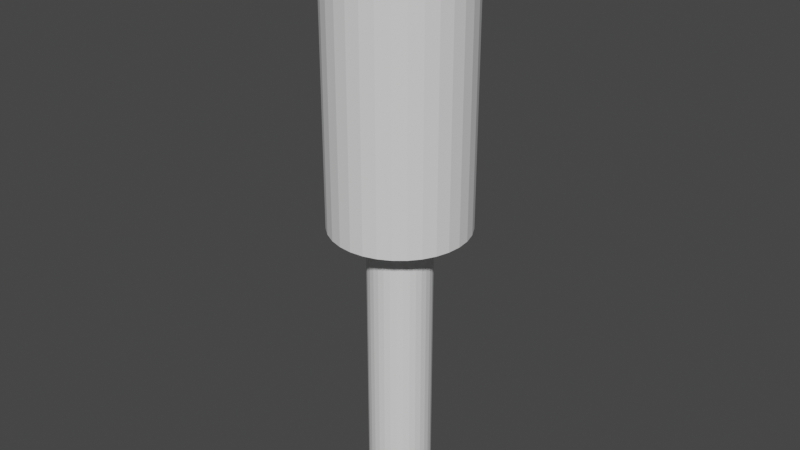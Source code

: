 # Source: mesale2.blend  (saved by Blender 2.83.19; exported with 4.5.12 LTS)
import bpy
from mathutils import Matrix  # noqa: F401  (used for matrix-valued properties, if any)

bpy.ops.wm.read_factory_settings(use_empty=True)
scene = bpy.context.scene
scene.name = 'Scene'

# ---- collections
col_collection = bpy.data.collections.new('Collection'); scene.collection.children.link(col_collection)

# ---- world
world_world = bpy.data.worlds.new('World'); scene.world = world_world
world_world.use_nodes = True; world_world.node_tree.nodes.clear()
_N = world_world.node_tree.nodes; _L = world_world.node_tree.links
n0 = _N.new('ShaderNodeOutputWorld'); n0.name = 'World Output'; n0.location = (300, 300)
n1 = _N.new('ShaderNodeBackground'); n1.name = 'Background'; n1.location = (10, 300)
n1.inputs[0].default_value = (0.05088, 0.05088, 0.05088, 1.0)
_L.new(n1.outputs[0], n0.inputs[0])
n0.is_active_output = True
world_world.color = (0.05088, 0.05088, 0.05088)
world_world.use_sun_shadow = False
world_world.sun_shadow_jitter_overblur = 0.0

# ---- meshes
me_circle = bpy.data.meshes.new('Circle')
me_circle.from_pydata([(-3.074e-09, 0.02989, 0.0), (-0.005831, 0.02932, 0.0), (-0.01144, 0.02762, 0.0), (-0.01661, 0.02485, 0.0), (-0.02114, 0.02114, 0.0), (-0.02485, 0.01661, 0.0), (-0.02762, 0.01144, 0.0), (-0.02932, 0.005831, 0.0), (-0.02989, 1.239e-08, 0.0), (-0.02932, -0.005831, 0.0), (-0.02762, -0.01144, 0.0), (-0.02485, -0.01661, 0.0), (-0.02114, -0.02114, 0.0), (-0.01661, -0.02485, 0.0), (-0.01144, -0.02762, 0.0), (-0.005831, -0.02932, 0.0), (6.665e-09, -0.02989, 0.0), (0.005831, -0.02932, 0.0), (0.01144, -0.02762, 0.0), (0.01661, -0.02485, 0.0), (0.02114, -0.02114, 0.0), (0.02485, -0.01661, 0.0), (0.02762, -0.01144, 0.0), (0.02932, -0.005831, 0.0), (0.02989, 3.9e-08, 0.0), (0.02932, 0.005831, 0.0), (0.02762, 0.01144, 0.0), (0.02485, 0.01661, 0.0), (0.02114, 0.02114, 0.0), (0.01661, 0.02485, 0.0), (0.01144, 0.02762, 0.0), (0.005831, 0.02932, 0.0), (-3.074e-09, 0.02989, 0.1), (-0.005831, 0.02932, 0.1), (-0.01144, 0.02762, 0.1), (-0.01661, 0.02485, 0.1), (-0.02114, 0.02114, 0.1), (-0.02485, 0.01661, 0.1), (-0.02762, 0.01144, 0.1), (-0.02932, 0.005831, 0.1), (-0.02989, 1.239e-08, 0.1), (-0.02932, -0.005831, 0.1), (-0.02762, -0.01144, 0.1), (-0.02485, -0.01661, 0.1), (-0.02114, -0.02114, 0.1), (-0.01661, -0.02485, 0.1), (-0.01144, -0.02762, 0.1), (-0.005831, -0.02932, 0.1), (6.665e-09, -0.02989, 0.1), (0.005831, -0.02932, 0.1), (0.01144, -0.02762, 0.1), (0.01661, -0.02485, 0.1), (0.02114, -0.02114, 0.1), (0.02485, -0.01661, 0.1), (0.02762, -0.01144, 0.1), (0.02932, -0.005831, 0.1), (0.02989, 3.9e-08, 0.1), (0.02932, 0.005831, 0.1), (0.02762, 0.01144, 0.1), (0.02485, 0.01661, 0.1), (0.02114, 0.02114, 0.1), (0.01661, 0.02485, 0.1), (0.01144, 0.02762, 0.1), (0.005831, 0.02932, 0.1), (-5.652e-11, 0.06481, 0.1), (-0.01264, 0.06356, 0.1), (-0.0248, 0.05987, 0.1), (-0.036, 0.05388, 0.1), (-0.04582, 0.04582, 0.1), (-0.05388, 0.036, 0.1), (-0.05987, 0.0248, 0.1), (-0.06356, 0.01264, 0.1), (-0.06481, 4.099e-09, 0.1), (-0.06356, -0.01264, 0.1), (-0.05987, -0.0248, 0.1), (-0.05388, -0.036, 0.1), (-0.04582, -0.04582, 0.1), (-0.036, -0.05388, 0.1), (-0.0248, -0.05987, 0.1), (-0.01264, -0.06356, 0.1), (2.106e-08, -0.06481, 0.1), (0.01264, -0.06356, 0.1), (0.0248, -0.05987, 0.1), (0.036, -0.05388, 0.1), (0.04582, -0.04582, 0.1), (0.05388, -0.036, 0.1), (0.05987, -0.0248, 0.1), (0.06356, -0.01264, 0.1), (0.06481, 6.178e-08, 0.1), (0.06356, 0.01264, 0.1), (0.05987, 0.0248, 0.1), (0.05388, 0.036, 0.1), (0.04582, 0.04582, 0.1), (0.036, 0.05388, 0.1), (0.0248, 0.05987, 0.1), (0.01264, 0.06356, 0.1), (-5.652e-11, 0.06481, 0.2), (-0.01264, 0.06356, 0.2), (-0.0248, 0.05987, 0.2), (-0.036, 0.05388, 0.2), (-0.04582, 0.04582, 0.2), (-0.05388, 0.036, 0.2), (-0.05987, 0.0248, 0.2), (-0.06356, 0.01264, 0.2), (-0.06481, 4.099e-09, 0.2), (-0.06356, -0.01264, 0.2), (-0.05987, -0.0248, 0.2), (-0.05388, -0.036, 0.2), (-0.04582, -0.04582, 0.2), (-0.036, -0.05388, 0.2), (-0.0248, -0.05987, 0.2), (-0.01264, -0.06356, 0.2), (2.106e-08, -0.06481, 0.2), (0.01264, -0.06356, 0.2), (0.0248, -0.05987, 0.2), (0.036, -0.05388, 0.2), (0.04582, -0.04582, 0.2), (0.05388, -0.036, 0.2), (0.05987, -0.0248, 0.2), (0.06356, -0.01264, 0.2), (0.06481, 6.178e-08, 0.2), (0.06356, 0.01264, 0.2), (0.05987, 0.0248, 0.2), (0.05388, 0.036, 0.2), (0.04582, 0.04582, 0.2), (0.036, 0.05388, 0.2), (0.0248, 0.05987, 0.2), (0.01264, 0.06356, 0.2), (3.076e-05, -0.000881, 0.2)], [], [(7, 39, 38, 6), (21, 53, 52, 20), (8, 40, 39, 7), (22, 54, 53, 21), (9, 41, 40, 8), (23, 55, 54, 22), (10, 42, 41, 9), (24, 56, 55, 23), (11, 43, 42, 10), (25, 57, 56, 24), (12, 44, 43, 11), (26, 58, 57, 25), (13, 45, 44, 12), (27, 59, 58, 26), (14, 46, 45, 13), (1, 33, 32, 0), (28, 60, 59, 27), (15, 47, 46, 14), (2, 34, 33, 1), (29, 61, 60, 28), (16, 48, 47, 15), (3, 35, 34, 2), (30, 62, 61, 29), (17, 49, 48, 16), (4, 36, 35, 3), (31, 63, 62, 30), (18, 50, 49, 17), (5, 37, 36, 4), (0, 32, 63, 31), (19, 51, 50, 18), (6, 38, 37, 5), (20, 52, 51, 19), (37, 69, 68, 36), (32, 64, 95, 63), (51, 83, 82, 50), (38, 70, 69, 37), (52, 84, 83, 51), (39, 71, 70, 38), (53, 85, 84, 52), (40, 72, 71, 39), (54, 86, 85, 53), (41, 73, 72, 40), (55, 87, 86, 54), (42, 74, 73, 41), (56, 88, 87, 55), (43, 75, 74, 42), (57, 89, 88, 56), (44, 76, 75, 43), (58, 90, 89, 57), (45, 77, 76, 44), (59, 91, 90, 58), (46, 78, 77, 45), (33, 65, 64, 32), (60, 92, 91, 59), (47, 79, 78, 46), (34, 66, 65, 33), (61, 93, 92, 60), (48, 80, 79, 47), (35, 67, 66, 34), (62, 94, 93, 61), (49, 81, 80, 48), (36, 68, 67, 35), (63, 95, 94, 62), (50, 82, 81, 49), (72, 104, 103, 71), (86, 118, 117, 85), (73, 105, 104, 72), (87, 119, 118, 86), (74, 106, 105, 73), (88, 120, 119, 87), (75, 107, 106, 74), (89, 121, 120, 88), (76, 108, 107, 75), (90, 122, 121, 89), (77, 109, 108, 76), (91, 123, 122, 90), (78, 110, 109, 77), (65, 97, 96, 64), (92, 124, 123, 91), (79, 111, 110, 78), (66, 98, 97, 65), (93, 125, 124, 92), (80, 112, 111, 79), (67, 99, 98, 66), (94, 126, 125, 93), (81, 113, 112, 80), (68, 100, 99, 67), (95, 127, 126, 94), (82, 114, 113, 81), (69, 101, 100, 68), (64, 96, 127, 95), (83, 115, 114, 82), (70, 102, 101, 69), (84, 116, 115, 83), (71, 103, 102, 70), (85, 117, 116, 84), (107, 128, 106), (121, 128, 120), (108, 128, 107), (122, 128, 121), (109, 128, 108), (123, 128, 122), (110, 128, 109), (97, 128, 96), (124, 128, 123), (111, 128, 110), (98, 128, 97), (125, 128, 124), (112, 128, 111), (99, 128, 98), (126, 128, 125), (113, 128, 112), (100, 128, 99), (127, 128, 126), (114, 128, 113), (101, 128, 100), (96, 128, 127), (115, 128, 114), (102, 128, 101), (116, 128, 115), (103, 128, 102), (117, 128, 116), (104, 128, 103), (118, 128, 117), (105, 128, 104), (119, 128, 118), (106, 128, 105), (120, 128, 119)])
_uv = me_circle.uv_layers.new(name='UVMap')
_uv.uv.foreach_set('vector', [0.0, 0.0, 0.0, 0.0, 0.0, 0.0, 0.0, 0.0, 0.0, 0.0, 0.0, 0.0, 0.0, 0.0, 0.0, 0.0, 0.0, 0.0, 0.0, 0.0, 0.0, 0.0, 0.0, 0.0, 0.0, 0.0, 0.0, 0.0, 0.0, 0.0, 0.0, 0.0, 0.0, 0.0, 0.0, 0.0, 0.0, 0.0, 0.0, 0.0, 0.0, 0.0, 0.0, 0.0, 0.0, 0.0, 0.0, 0.0, 0.0, 0.0, 0.0, 0.0, 0.0, 0.0, 0.0, 0.0, 0.0, 0.0, 0.0, 0.0, 0.0, 0.0, 0.0, 0.0, 0.0, 0.0, 0.0, 0.0, 0.0, 0.0, 0.0, 0.0, 0.0, 0.0, 0.0, 0.0, 0.0, 0.0, 0.0, 0.0, 0.0, 0.0, 0.0, 0.0, 0.0, 0.0, 0.0, 0.0, 0.0, 0.0, 0.0, 0.0, 0.0, 0.0, 0.0, 0.0, 0.0, 0.0, 0.0, 0.0, 0.0, 0.0, 0.0, 0.0, 0.0, 0.0, 0.0, 0.0, 0.0, 0.0, 0.0, 0.0, 0.0, 0.0, 0.0, 0.0, 0.0, 0.0, 0.0, 0.0, 0.0, 0.0, 0.0, 0.0, 0.0, 0.0, 0.0, 0.0, 0.0, 0.0, 0.0, 0.0, 0.0, 0.0, 0.0, 0.0, 0.0, 0.0, 0.0, 0.0, 0.0, 0.0, 0.0, 0.0, 0.0, 0.0, 0.0, 0.0, 0.0, 0.0, 0.0, 0.0, 0.0, 0.0, 0.0, 0.0, 0.0, 0.0, 0.0, 0.0, 0.0, 0.0, 0.0, 0.0, 0.0, 0.0, 0.0, 0.0, 0.0, 0.0, 0.0, 0.0, 0.0, 0.0, 0.0, 0.0, 0.0, 0.0, 0.0, 0.0, 0.0, 0.0, 0.0, 0.0, 0.0, 0.0, 0.0, 0.0, 0.0, 0.0, 0.0, 0.0, 0.0, 0.0, 0.0, 0.0, 0.0, 0.0, 0.0, 0.0, 0.0, 0.0, 0.0, 0.0, 0.0, 0.0, 0.0, 0.0, 0.0, 0.0, 0.0, 0.0, 0.0, 0.0, 0.0, 0.0, 0.0, 0.0, 0.0, 0.0, 0.0, 0.0, 0.0, 0.0, 0.0, 0.0, 0.0, 0.0, 0.0, 0.0, 0.0, 0.0, 0.0, 0.0, 0.0, 0.0, 0.0, 0.0, 0.0, 0.0, 0.0, 0.0, 0.0, 0.0, 0.0, 0.0, 0.0, 0.0, 0.0, 0.0, 0.0, 0.0, 0.0, 0.0, 0.0, 0.0, 0.0, 0.0, 0.0, 0.0, 0.0, 0.0, 0.0, 0.0, 0.0, 0.0, 0.0, 0.0, 0.0, 0.0, 0.0, 0.0, 0.0, 0.0, 0.0, 0.0, 0.0, 0.0, 0.0, 0.0, 0.0, 0.0, 0.0, 0.0, 0.0, 0.0, 0.0, 0.0, 0.0, 0.0, 0.0, 0.0, 0.0, 0.0, 0.0, 0.0, 0.0, 0.0, 0.0, 0.0, 0.0, 0.0, 0.0, 0.0, 0.0, 0.0, 0.0, 0.0, 0.0, 0.0, 0.0, 0.0, 0.0, 0.0, 0.0, 0.0, 0.0, 0.0, 0.0, 0.0, 0.0, 0.0, 0.0, 0.0, 0.0, 0.0, 0.0, 0.0, 0.0, 0.0, 0.0, 0.0, 0.0, 0.0, 0.0, 0.0, 0.0, 0.0, 0.0, 0.0, 0.0, 0.0, 0.0, 0.0, 0.0, 0.0, 0.0, 0.0, 0.0, 0.0, 0.0, 0.0, 0.0, 0.0, 0.0, 0.0, 0.0, 0.0, 0.0, 0.0, 0.0, 0.0, 0.0, 0.0, 0.0, 0.0, 0.0, 0.0, 0.0, 0.0, 0.0, 0.0, 0.0, 0.0, 0.0, 0.0, 0.0, 0.0, 0.0, 0.0, 0.0, 0.0, 0.0, 0.0, 0.0, 0.0, 0.0, 0.0, 0.0, 0.0, 0.0, 0.0, 0.0, 0.0, 0.0, 0.0, 0.0, 0.0, 0.0, 0.0, 0.0, 0.0, 0.0, 0.0, 0.0, 0.0, 0.0, 0.0, 0.0, 0.0, 0.0, 0.0, 0.0, 0.0, 0.0, 0.0, 0.0, 0.0, 0.0, 0.0, 0.0, 0.0, 0.0, 0.0, 0.0, 0.0, 0.0, 0.0, 0.0, 0.0, 0.0, 0.0, 0.0, 0.0, 0.0, 0.0, 0.0, 0.0, 0.0, 0.0, 0.0, 0.0, 0.0, 0.0, 0.0, 0.0, 0.0, 0.0, 0.0, 0.0, 0.0, 0.0, 0.0, 0.0, 0.0, 0.0, 0.0, 0.0, 0.0, 0.0, 0.0, 0.0, 0.0, 0.0, 0.0, 0.0, 0.0, 0.0, 0.0, 0.0, 0.0, 0.0, 0.0, 0.0, 0.0, 0.0, 0.0, 0.0, 0.0, 0.0, 0.0, 0.0, 0.0, 0.0, 0.0, 0.0, 0.0, 0.0, 0.0, 0.0, 0.0, 0.0, 0.0, 0.0, 0.0, 0.0, 0.0, 0.0, 0.0, 0.0, 0.0, 0.0, 0.0, 0.0, 0.0, 0.0, 0.0, 0.0, 0.0, 0.0, 0.0, 0.0, 0.0, 0.0, 0.0, 0.0, 0.0, 0.0, 0.0, 0.0, 0.0, 0.0, 0.0, 0.0, 0.0, 0.0, 0.0, 0.0, 0.0, 0.0, 0.0, 0.0, 0.0, 0.0, 0.0, 0.0, 0.0, 0.0, 0.0, 0.0, 0.0, 0.0, 0.0, 0.0, 0.0, 0.0, 0.0, 0.0, 0.0, 0.0, 0.0, 0.0, 0.0, 0.0, 0.0, 0.0, 0.0, 0.0, 0.0, 0.0, 0.0, 0.0, 0.0, 0.0, 0.0, 0.0, 0.0, 0.0, 0.0, 0.0, 0.0, 0.0, 0.0, 0.0, 0.0, 0.0, 0.0, 0.0, 0.0, 0.0, 0.0, 0.0, 0.0, 0.0, 0.0, 0.0, 0.0, 0.0, 0.0, 0.0, 0.0, 0.0, 0.0, 0.0, 0.0, 0.0, 0.0, 0.0, 0.0, 0.0, 0.0, 0.0, 0.0, 0.0, 0.0, 0.0, 0.0, 0.0, 0.0, 0.0, 0.0, 0.0, 0.0, 0.0, 0.0, 0.0, 0.0, 0.0, 0.0, 0.0, 0.0, 0.0, 0.0, 0.0, 0.0, 0.0, 0.0, 0.0, 0.0, 0.0, 0.0, 0.0, 0.0, 0.0, 0.0, 0.0, 0.0, 0.0, 0.0, 0.0, 0.0, 0.0, 0.0, 0.0, 0.0, 0.0, 0.0, 0.0, 0.0, 0.0, 0.0, 0.0, 0.0, 0.0, 0.0, 0.0, 0.0, 0.0, 0.0, 0.0, 0.0, 0.0, 0.0, 0.0, 0.0, 0.0, 0.0, 0.0, 0.0, 0.0, 0.0, 0.0, 0.0, 0.0, 0.0, 0.0, 0.0, 0.0, 0.0, 0.0, 0.0, 0.0, 0.0, 0.0, 0.0, 0.0, 0.0, 0.0, 0.0, 0.0, 0.0, 0.0, 0.0, 0.0, 0.0, 0.0, 0.0, 0.0, 0.0, 0.0, 0.0, 0.0, 0.0, 0.0, 0.0, 0.0, 0.0, 0.0, 0.0, 0.0, 0.0, 0.0, 0.0, 0.0, 0.0, 0.0, 0.0, 0.0, 0.0, 0.0, 0.0, 0.0, 0.0, 0.0, 0.0, 0.0, 0.0, 0.0, 0.0, 0.0, 0.0, 0.0, 0.0, 0.0, 0.0, 0.0, 0.0, 0.0, 0.0, 0.0, 0.0, 0.0, 0.0, 0.0, 0.0, 0.0, 0.0, 0.0, 0.0, 0.0, 0.0, 0.0, 0.0, 0.0, 0.0, 0.0, 0.0, 0.0, 0.0, 0.0, 0.0, 0.0, 0.0, 0.0, 0.0, 0.0, 0.0, 0.0, 0.0, 0.0, 0.0, 0.0, 0.0, 0.0, 0.0, 0.0, 0.0, 0.0, 0.0, 0.0, 0.0, 0.0, 0.0, 0.0, 0.0, 0.0, 0.0, 0.0, 0.0, 0.0, 0.0, 0.0, 0.0, 0.0, 0.0, 0.0, 0.0, 0.0, 0.0, 0.0, 0.0, 0.0, 0.0, 0.0, 0.0, 0.0, 0.0, 0.0, 0.0, 0.0, 0.0, 0.0, 0.0, 0.0, 0.0, 0.0, 0.0, 0.0, 0.0, 0.0, 0.0, 0.0, 0.0, 0.0, 0.0, 0.0, 0.0, 0.0, 0.0, 0.0, 0.0, 0.0, 0.0, 0.0, 0.0, 0.0, 0.0, 0.0, 0.0, 0.0, 0.0, 0.0, 0.0, 0.0, 0.0, 0.0, 0.0, 0.0, 0.0, 0.0, 0.0, 0.0, 0.0, 0.0, 0.0, 0.0, 0.0, 0.0, 0.0, 0.0, 0.0, 0.0, 0.0, 0.0, 0.0, 0.0, 0.0, 0.0, 0.0, 0.0, 0.0, 0.0, 0.0, 0.0, 0.0, 0.0, 0.0, 0.0, 0.0, 0.0, 0.0, 0.0, 0.0, 0.0, 0.0, 0.0, 0.0, 0.0, 0.0, 0.0, 0.0, 0.0, 0.0, 0.0, 0.0, 0.0, 0.0, 0.0, 0.0, 0.0, 0.0, 0.0, 0.0, 0.0, 0.0, 0.0, 0.0, 0.0, 0.0, 0.0, 0.0, 0.0, 0.0, 0.0, 0.0, 0.0, 0.0, 0.0, 0.0, 0.0, 0.0, 0.0, 0.0, 0.0, 0.0, 0.0, 0.0, 0.0, 0.0, 0.0, 0.0, 0.0, 0.0, 0.0, 0.0, 0.0, 0.0, 0.0, 0.0, 0.0, 0.0, 0.0, 0.0, 0.0, 0.0, 0.0, 0.0, 0.0, 0.0, 0.0, 0.0, 0.0, 0.0, 0.0, 0.0, 0.0, 0.0, 0.0, 0.0, 0.0])
me_circle.use_remesh_fix_poles = True
me_circle.use_remesh_preserve_attributes = False
me_circle.use_mirror_vertex_groups = False
me_circle.update()

# ---- objects
ob_circle = bpy.data.objects.new('Circle', me_circle)

# ---- transforms, parenting, visibility, modifiers, constraints
ob_circle.location = (0.0, 0.0, 0.0)
ob_circle.scale = (0.3524, 0.3524, 1.0)
ob_circle.lineart.crease_threshold = 0.0

# ---- collection membership
col_collection.objects.link(ob_circle)

# ---- scene / render settings (as saved in the file)
scene.frame_start = 1; scene.frame_end = 250; scene.frame_set(0)
scene.render.engine = 'BLENDER_EEVEE_NEXT'
scene.cycles.use_denoising = False
scene.cycles.samples = 128
scene.cycles.sampling_pattern = 'TABULATED_SOBOL'
scene.cycles.use_adaptive_sampling = False
scene.cycles.use_light_tree = False
scene.view_settings.view_transform = 'Filmic'
bpy.context.view_layer.update()

# ---- added for rendering (the .blend has no active camera and no usable light): camera, sun
cam_auto = bpy.data.cameras.new('AutoCamera')
cam_auto.lens = 50.0
cam_auto.sensor_width = 36.0
cam_auto.clip_end = 1000.0
ob_auto_camera = bpy.data.objects.new('AutoCamera', cam_auto)
scene.collection.objects.link(ob_auto_camera)
ob_auto_camera.location = (0.194455, -0.233346, 0.255564)
ob_auto_camera.rotation_euler = (1.09748, -7.21219e-08, 0.694738)
scene.camera = ob_auto_camera
light_auto_sun = bpy.data.lights.new('AutoSun', 'SUN')
light_auto_sun.energy = 3.0
light_auto_sun.angle = 0.0523599
ob_auto_sun = bpy.data.objects.new('AutoSun', light_auto_sun)
scene.collection.objects.link(ob_auto_sun)
ob_auto_sun.rotation_euler = (0.872665, 0.174533, 0.523599)
bpy.context.view_layer.update()
